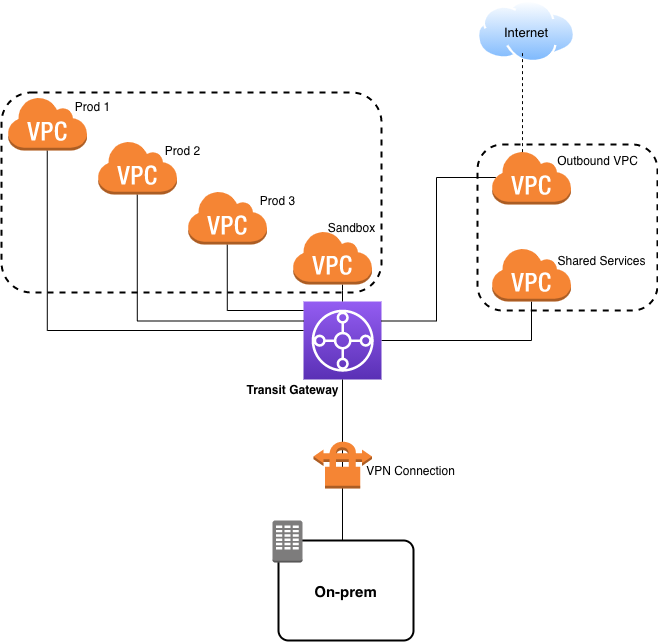

The diagram above was exported from draw.io. Its source (the exported page's mxGraphModel, read from the mxfile embedded in the PNG):
<mxGraphModel dx="1426" dy="860" grid="1" gridSize="10" guides="1" tooltips="1" connect="1" arrows="1" fold="1" page="1" pageScale="1" pageWidth="850" pageHeight="1100" background="#ffffff" math="0" shadow="0">
  <root>
    <mxCell id="0" />
    <mxCell id="1" parent="0" />
    <mxCell id="LrYUzyoeAvBwaPpoOug6-13" value="" style="rounded=1;whiteSpace=wrap;html=1;dashed=1;fontSize=15;strokeWidth=2;" parent="1" vertex="1">
      <mxGeometry x="84" y="302" width="380" height="200" as="geometry" />
    </mxCell>
    <mxCell id="LrYUzyoeAvBwaPpoOug6-12" value="" style="rounded=1;whiteSpace=wrap;html=1;dashed=1;fontSize=15;strokeWidth=2;" parent="1" vertex="1">
      <mxGeometry x="560" y="354" width="180" height="166" as="geometry" />
    </mxCell>
    <mxCell id="LrYUzyoeAvBwaPpoOug6-1" value="" style="edgeStyle=orthogonalEdgeStyle;rounded=0;orthogonalLoop=1;jettySize=auto;html=1;fontSize=15;endArrow=none;endFill=0;" parent="1" source="BWFEqFwghydKjGnrhCme-1" target="BWFEqFwghydKjGnrhCme-17" edge="1">
      <mxGeometry relative="1" as="geometry">
        <Array as="points">
          <mxPoint x="614" y="550" />
        </Array>
      </mxGeometry>
    </mxCell>
    <mxCell id="BWFEqFwghydKjGnrhCme-1" value="" style="points=[[0,0,0],[0.25,0,0],[0.5,0,0],[0.75,0,0],[1,0,0],[0,1,0],[0.25,1,0],[0.5,1,0],[0.75,1,0],[1,1,0],[0,0.25,0],[0,0.5,0],[0,0.75,0],[1,0.25,0],[1,0.5,0],[1,0.75,0]];outlineConnect=0;fontColor=#232F3E;gradientColor=#945DF2;gradientDirection=north;fillColor=#5A30B5;strokeColor=#ffffff;dashed=0;verticalLabelPosition=bottom;verticalAlign=top;align=center;html=1;fontSize=12;fontStyle=0;aspect=fixed;shape=mxgraph.aws4.resourceIcon;resIcon=mxgraph.aws4.transit_gateway;" parent="1" vertex="1">
      <mxGeometry x="386" y="511" width="78" height="78" as="geometry" />
    </mxCell>
    <mxCell id="BWFEqFwghydKjGnrhCme-2" value="&lt;b&gt;Transit Gateway&lt;/b&gt;" style="text;html=1;align=center;verticalAlign=middle;resizable=0;points=[];autosize=1;" parent="1" vertex="1">
      <mxGeometry x="320" y="589" width="110" height="20" as="geometry" />
    </mxCell>
    <mxCell id="BWFEqFwghydKjGnrhCme-7" style="edgeStyle=orthogonalEdgeStyle;rounded=0;orthogonalLoop=1;jettySize=auto;html=1;exitX=0.5;exitY=1;exitDx=0;exitDy=0;exitPerimeter=0;endArrow=none;endFill=0;" parent="1" source="BWFEqFwghydKjGnrhCme-3" edge="1">
      <mxGeometry relative="1" as="geometry">
        <mxPoint x="386" y="520" as="targetPoint" />
        <Array as="points">
          <mxPoint x="310" y="520" />
          <mxPoint x="386" y="520" />
        </Array>
      </mxGeometry>
    </mxCell>
    <mxCell id="BWFEqFwghydKjGnrhCme-3" value="" style="outlineConnect=0;dashed=0;verticalLabelPosition=bottom;verticalAlign=top;align=center;html=1;shape=mxgraph.aws3.virtual_private_cloud;fillColor=#F58534;gradientColor=none;" parent="1" vertex="1">
      <mxGeometry x="270" y="400" width="79.5" height="54" as="geometry" />
    </mxCell>
    <mxCell id="BWFEqFwghydKjGnrhCme-8" style="edgeStyle=orthogonalEdgeStyle;rounded=0;orthogonalLoop=1;jettySize=auto;html=1;exitX=0.5;exitY=1;exitDx=0;exitDy=0;exitPerimeter=0;entryX=0;entryY=0.25;entryDx=0;entryDy=0;entryPerimeter=0;endArrow=none;endFill=0;" parent="1" source="BWFEqFwghydKjGnrhCme-4" target="BWFEqFwghydKjGnrhCme-1" edge="1">
      <mxGeometry relative="1" as="geometry">
        <Array as="points">
          <mxPoint x="220" y="530" />
        </Array>
      </mxGeometry>
    </mxCell>
    <mxCell id="BWFEqFwghydKjGnrhCme-4" value="" style="outlineConnect=0;dashed=0;verticalLabelPosition=bottom;verticalAlign=top;align=center;html=1;shape=mxgraph.aws3.virtual_private_cloud;fillColor=#F58534;gradientColor=none;" parent="1" vertex="1">
      <mxGeometry x="180" y="350" width="79.5" height="54" as="geometry" />
    </mxCell>
    <mxCell id="BWFEqFwghydKjGnrhCme-9" style="edgeStyle=orthogonalEdgeStyle;rounded=0;orthogonalLoop=1;jettySize=auto;html=1;exitX=0.5;exitY=1;exitDx=0;exitDy=0;exitPerimeter=0;endArrow=none;endFill=0;" parent="1" source="BWFEqFwghydKjGnrhCme-5" edge="1">
      <mxGeometry relative="1" as="geometry">
        <mxPoint x="386" y="540" as="targetPoint" />
        <Array as="points">
          <mxPoint x="130" y="540" />
          <mxPoint x="386" y="540" />
        </Array>
      </mxGeometry>
    </mxCell>
    <mxCell id="BWFEqFwghydKjGnrhCme-5" value="" style="outlineConnect=0;dashed=0;verticalLabelPosition=bottom;verticalAlign=top;align=center;html=1;shape=mxgraph.aws3.virtual_private_cloud;fillColor=#F58534;gradientColor=none;" parent="1" vertex="1">
      <mxGeometry x="90" y="306" width="79.5" height="54" as="geometry" />
    </mxCell>
    <mxCell id="BWFEqFwghydKjGnrhCme-10" value="Prod 1" style="text;html=1;align=center;verticalAlign=middle;resizable=0;points=[];autosize=1;" parent="1" vertex="1">
      <mxGeometry x="150" y="306" width="50" height="20" as="geometry" />
    </mxCell>
    <mxCell id="BWFEqFwghydKjGnrhCme-11" value="Prod 2" style="text;html=1;align=center;verticalAlign=middle;resizable=0;points=[];autosize=1;" parent="1" vertex="1">
      <mxGeometry x="240" y="350" width="50" height="20" as="geometry" />
    </mxCell>
    <mxCell id="BWFEqFwghydKjGnrhCme-12" value="Prod 3" style="text;html=1;align=center;verticalAlign=middle;resizable=0;points=[];autosize=1;" parent="1" vertex="1">
      <mxGeometry x="335" y="400" width="50" height="20" as="geometry" />
    </mxCell>
    <mxCell id="BWFEqFwghydKjGnrhCme-15" style="edgeStyle=orthogonalEdgeStyle;rounded=0;orthogonalLoop=1;jettySize=auto;html=1;entryX=0.5;entryY=0;entryDx=0;entryDy=0;entryPerimeter=0;endArrow=none;endFill=0;" parent="1" source="BWFEqFwghydKjGnrhCme-13" target="BWFEqFwghydKjGnrhCme-1" edge="1">
      <mxGeometry relative="1" as="geometry">
        <Array as="points">
          <mxPoint x="425" y="500" />
          <mxPoint x="425" y="500" />
        </Array>
      </mxGeometry>
    </mxCell>
    <mxCell id="BWFEqFwghydKjGnrhCme-13" value="" style="outlineConnect=0;dashed=0;verticalLabelPosition=bottom;verticalAlign=top;align=center;html=1;shape=mxgraph.aws3.virtual_private_cloud;fillColor=#F58534;gradientColor=none;" parent="1" vertex="1">
      <mxGeometry x="375" y="440" width="79.5" height="54" as="geometry" />
    </mxCell>
    <mxCell id="BWFEqFwghydKjGnrhCme-16" value="Sandbox" style="text;html=1;align=center;verticalAlign=middle;resizable=0;points=[];autosize=1;" parent="1" vertex="1">
      <mxGeometry x="404" y="427" width="60" height="20" as="geometry" />
    </mxCell>
    <mxCell id="BWFEqFwghydKjGnrhCme-17" value="" style="outlineConnect=0;dashed=0;verticalLabelPosition=bottom;verticalAlign=top;align=center;html=1;shape=mxgraph.aws3.virtual_private_cloud;fillColor=#F58534;gradientColor=none;" parent="1" vertex="1">
      <mxGeometry x="574" y="457" width="79.5" height="54" as="geometry" />
    </mxCell>
    <mxCell id="BWFEqFwghydKjGnrhCme-19" value="Shared Services" style="text;html=1;align=center;verticalAlign=middle;resizable=0;points=[];autosize=1;" parent="1" vertex="1">
      <mxGeometry x="634" y="460" width="100" height="20" as="geometry" />
    </mxCell>
    <mxCell id="LrYUzyoeAvBwaPpoOug6-2" style="edgeStyle=orthogonalEdgeStyle;rounded=0;orthogonalLoop=1;jettySize=auto;html=1;exitX=0.055;exitY=0.5;exitDx=0;exitDy=0;exitPerimeter=0;entryX=1;entryY=0.25;entryDx=0;entryDy=0;entryPerimeter=0;endArrow=none;endFill=0;fontSize=15;" parent="1" source="BWFEqFwghydKjGnrhCme-20" target="BWFEqFwghydKjGnrhCme-1" edge="1">
      <mxGeometry relative="1" as="geometry" />
    </mxCell>
    <mxCell id="BWFEqFwghydKjGnrhCme-20" value="" style="outlineConnect=0;dashed=0;verticalLabelPosition=bottom;verticalAlign=top;align=center;html=1;shape=mxgraph.aws3.virtual_private_cloud;fillColor=#F58534;gradientColor=none;" parent="1" vertex="1">
      <mxGeometry x="574" y="360" width="79.5" height="54" as="geometry" />
    </mxCell>
    <mxCell id="BWFEqFwghydKjGnrhCme-24" value="Outbound VPC" style="text;html=1;align=center;verticalAlign=middle;resizable=0;points=[];autosize=1;" parent="1" vertex="1">
      <mxGeometry x="630" y="360" width="100" height="20" as="geometry" />
    </mxCell>
    <mxCell id="BWFEqFwghydKjGnrhCme-28" style="edgeStyle=orthogonalEdgeStyle;rounded=0;orthogonalLoop=1;jettySize=auto;html=1;exitX=0.5;exitY=0;exitDx=0;exitDy=0;entryX=0.5;entryY=1;entryDx=0;entryDy=0;entryPerimeter=0;endArrow=none;endFill=0;" parent="1" source="BWFEqFwghydKjGnrhCme-25" target="BWFEqFwghydKjGnrhCme-1" edge="1">
      <mxGeometry relative="1" as="geometry">
        <Array as="points">
          <mxPoint x="425" y="750" />
        </Array>
      </mxGeometry>
    </mxCell>
    <mxCell id="BWFEqFwghydKjGnrhCme-25" value="On-prem" style="rounded=1;arcSize=10;dashed=0;fillColor=none;gradientColor=none;strokeWidth=2;fontSize=15;fontStyle=1" parent="1" vertex="1">
      <mxGeometry x="361" y="750" width="135" height="100" as="geometry" />
    </mxCell>
    <mxCell id="BWFEqFwghydKjGnrhCme-26" value="" style="dashed=0;html=1;shape=mxgraph.aws3.corporate_data_center;fillColor=#7D7C7C;gradientColor=none;dashed=0;" parent="1" vertex="1">
      <mxGeometry x="355" y="730" width="30" height="42" as="geometry" />
    </mxCell>
    <mxCell id="BWFEqFwghydKjGnrhCme-27" value="" style="outlineConnect=0;dashed=0;verticalLabelPosition=bottom;verticalAlign=top;align=center;html=1;shape=mxgraph.aws3.vpn_connection;fillColor=#F58534;gradientColor=none;" parent="1" vertex="1">
      <mxGeometry x="396" y="650" width="58.5" height="48" as="geometry" />
    </mxCell>
    <mxCell id="BWFEqFwghydKjGnrhCme-29" value="VPN Connection" style="text;html=1;align=center;verticalAlign=middle;resizable=0;points=[];autosize=1;" parent="1" vertex="1">
      <mxGeometry x="443" y="670" width="100" height="20" as="geometry" />
    </mxCell>
    <mxCell id="BWFEqFwghydKjGnrhCme-30" value="" style="aspect=fixed;perimeter=ellipsePerimeter;html=1;align=center;shadow=0;dashed=0;spacingTop=3;image;image=img/lib/active_directory/internet_cloud.svg;" parent="1" vertex="1">
      <mxGeometry x="560" y="210" width="97.62" height="61.5" as="geometry" />
    </mxCell>
    <mxCell id="LrYUzyoeAvBwaPpoOug6-3" value="&lt;font style=&quot;font-size: 13px&quot;&gt;Internet&lt;/font&gt;" style="text;html=1;strokeColor=none;fillColor=none;align=center;verticalAlign=middle;whiteSpace=wrap;rounded=0;fontSize=15;" parent="1" vertex="1">
      <mxGeometry x="588.81" y="230.75" width="40" height="20" as="geometry" />
    </mxCell>
    <mxCell id="LrYUzyoeAvBwaPpoOug6-8" value="" style="endArrow=none;dashed=1;html=1;fontSize=15;exitX=0.39;exitY=0.03;exitDx=0;exitDy=0;exitPerimeter=0;entryX=0.461;entryY=0.813;entryDx=0;entryDy=0;entryPerimeter=0;" parent="1" source="BWFEqFwghydKjGnrhCme-20" target="BWFEqFwghydKjGnrhCme-30" edge="1">
      <mxGeometry width="50" height="50" relative="1" as="geometry">
        <mxPoint x="530" y="390" as="sourcePoint" />
        <mxPoint x="606" y="270" as="targetPoint" />
      </mxGeometry>
    </mxCell>
  </root>
</mxGraphModel>